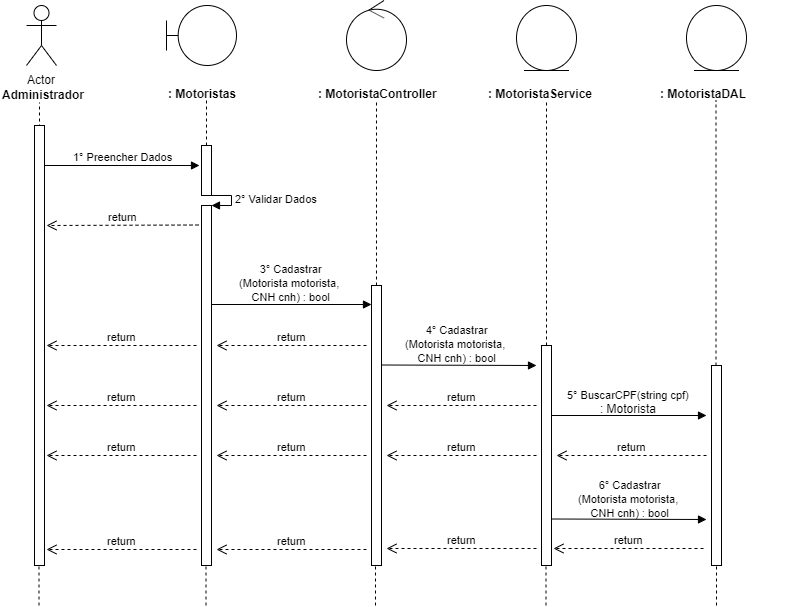

The diagram above was exported from draw.io. Its source (the exported page's mxGraphModel, read from the mxfile embedded in the PNG):
<mxGraphModel dx="984" dy="349" grid="1" gridSize="10" guides="1" tooltips="1" connect="1" arrows="1" fold="1" page="1" pageScale="1" pageWidth="827" pageHeight="1169" math="0" shadow="0">
  <root>
    <mxCell id="0" />
    <mxCell id="1" parent="0" />
    <mxCell id="0rl8sCd2smoYntP0GRUY-1" value="Actor" style="shape=umlActor;verticalLabelPosition=bottom;labelBackgroundColor=#ffffff;verticalAlign=top;html=1;" parent="1" vertex="1">
      <mxGeometry x="120" y="40" width="30" height="60" as="geometry" />
    </mxCell>
    <mxCell id="0rl8sCd2smoYntP0GRUY-3" value="&lt;b&gt;Administrador&lt;/b&gt;" style="text;html=1;resizable=0;points=[];autosize=1;align=left;verticalAlign=top;spacingTop=-4;" parent="1" vertex="1">
      <mxGeometry x="94" y="120" width="100" height="20" as="geometry" />
    </mxCell>
    <mxCell id="0rl8sCd2smoYntP0GRUY-4" value="" style="endArrow=none;dashed=1;html=1;entryX=0.511;entryY=1.25;entryDx=0;entryDy=0;entryPerimeter=0;" parent="1" edge="1">
      <mxGeometry width="50" height="50" relative="1" as="geometry">
        <mxPoint x="133" y="480" as="sourcePoint" />
        <mxPoint x="132.99" y="137" as="targetPoint" />
      </mxGeometry>
    </mxCell>
    <mxCell id="0rl8sCd2smoYntP0GRUY-8" value="" style="shape=umlBoundary;whiteSpace=wrap;html=1;" parent="1" vertex="1">
      <mxGeometry x="260" y="40" width="70" height="60" as="geometry" />
    </mxCell>
    <mxCell id="0rl8sCd2smoYntP0GRUY-11" value="&lt;b&gt;: Motoristas&lt;/b&gt;" style="text;html=1;" parent="1" vertex="1">
      <mxGeometry x="260" y="115" width="150" height="30" as="geometry" />
    </mxCell>
    <mxCell id="0rl8sCd2smoYntP0GRUY-12" value="" style="endArrow=none;dashed=1;html=1;entryX=0.511;entryY=1.25;entryDx=0;entryDy=0;entryPerimeter=0;" parent="1" source="0rl8sCd2smoYntP0GRUY-24" edge="1">
      <mxGeometry width="50" height="50" relative="1" as="geometry">
        <mxPoint x="300" y="480" as="sourcePoint" />
        <mxPoint x="299.99" y="135" as="targetPoint" />
      </mxGeometry>
    </mxCell>
    <mxCell id="0rl8sCd2smoYntP0GRUY-13" value="" style="ellipse;shape=umlControl;whiteSpace=wrap;html=1;" parent="1" vertex="1">
      <mxGeometry x="440" y="35" width="60" height="70" as="geometry" />
    </mxCell>
    <mxCell id="0rl8sCd2smoYntP0GRUY-14" value="&lt;b&gt;:&amp;nbsp;&lt;/b&gt;&lt;b&gt;Motorista&lt;/b&gt;&lt;b&gt;Controller&lt;/b&gt;" style="text;html=1;" parent="1" vertex="1">
      <mxGeometry x="410" y="115" width="150" height="30" as="geometry" />
    </mxCell>
    <mxCell id="0rl8sCd2smoYntP0GRUY-15" value="" style="endArrow=none;dashed=1;html=1;entryX=0.511;entryY=1.25;entryDx=0;entryDy=0;entryPerimeter=0;" parent="1" source="0rl8sCd2smoYntP0GRUY-33" edge="1">
      <mxGeometry width="50" height="50" relative="1" as="geometry">
        <mxPoint x="470" y="480" as="sourcePoint" />
        <mxPoint x="469.99" y="135" as="targetPoint" />
      </mxGeometry>
    </mxCell>
    <mxCell id="0rl8sCd2smoYntP0GRUY-16" value="" style="ellipse;shape=umlEntity;whiteSpace=wrap;html=1;" parent="1" vertex="1">
      <mxGeometry x="610" y="40" width="60" height="65" as="geometry" />
    </mxCell>
    <mxCell id="0rl8sCd2smoYntP0GRUY-17" value="&lt;b&gt;:&amp;nbsp;&lt;/b&gt;&lt;b&gt;Motorista&lt;/b&gt;&lt;b&gt;Service&lt;/b&gt;" style="text;html=1;" parent="1" vertex="1">
      <mxGeometry x="580" y="115" width="150" height="30" as="geometry" />
    </mxCell>
    <mxCell id="0rl8sCd2smoYntP0GRUY-18" value="" style="ellipse;shape=umlEntity;whiteSpace=wrap;html=1;" parent="1" vertex="1">
      <mxGeometry x="780" y="40" width="60" height="65" as="geometry" />
    </mxCell>
    <mxCell id="0rl8sCd2smoYntP0GRUY-19" value="&lt;b&gt;:&amp;nbsp;&lt;/b&gt;&lt;b&gt;Motorista&lt;/b&gt;&lt;b&gt;DAL&lt;/b&gt;" style="text;html=1;" parent="1" vertex="1">
      <mxGeometry x="752" y="115" width="150" height="30" as="geometry" />
    </mxCell>
    <mxCell id="0rl8sCd2smoYntP0GRUY-20" value="" style="endArrow=none;dashed=1;html=1;entryX=0.511;entryY=1.25;entryDx=0;entryDy=0;entryPerimeter=0;" parent="1" source="0rl8sCd2smoYntP0GRUY-40" edge="1">
      <mxGeometry width="50" height="50" relative="1" as="geometry">
        <mxPoint x="640" y="479" as="sourcePoint" />
        <mxPoint x="639.99" y="134" as="targetPoint" />
      </mxGeometry>
    </mxCell>
    <mxCell id="0rl8sCd2smoYntP0GRUY-21" value="" style="endArrow=none;dashed=1;html=1;entryX=0.511;entryY=1.25;entryDx=0;entryDy=0;entryPerimeter=0;" parent="1" source="0rl8sCd2smoYntP0GRUY-45" edge="1">
      <mxGeometry width="50" height="50" relative="1" as="geometry">
        <mxPoint x="809.5" y="480" as="sourcePoint" />
        <mxPoint x="809.49" y="135" as="targetPoint" />
      </mxGeometry>
    </mxCell>
    <mxCell id="0rl8sCd2smoYntP0GRUY-22" value="1° Preencher Dados" style="html=1;verticalAlign=bottom;endArrow=block;" parent="1" source="0rl8sCd2smoYntP0GRUY-37" edge="1">
      <mxGeometry width="80" relative="1" as="geometry">
        <mxPoint x="133" y="200" as="sourcePoint" />
        <mxPoint x="293" y="200" as="targetPoint" />
        <mxPoint as="offset" />
      </mxGeometry>
    </mxCell>
    <mxCell id="0rl8sCd2smoYntP0GRUY-24" value="" style="html=1;points=[];perimeter=orthogonalPerimeter;" parent="1" vertex="1">
      <mxGeometry x="295" y="180" width="10" height="50" as="geometry" />
    </mxCell>
    <mxCell id="0rl8sCd2smoYntP0GRUY-25" value="" style="endArrow=none;dashed=1;html=1;entryX=0.511;entryY=1.25;entryDx=0;entryDy=0;entryPerimeter=0;" parent="1" source="0rl8sCd2smoYntP0GRUY-26" target="0rl8sCd2smoYntP0GRUY-24" edge="1">
      <mxGeometry width="50" height="50" relative="1" as="geometry">
        <mxPoint x="300" y="480" as="sourcePoint" />
        <mxPoint x="299.99" y="135" as="targetPoint" />
      </mxGeometry>
    </mxCell>
    <mxCell id="0rl8sCd2smoYntP0GRUY-27" value="2° Validar Dados" style="edgeStyle=orthogonalEdgeStyle;html=1;align=left;spacingLeft=2;endArrow=block;rounded=0;entryX=1;entryY=0;" parent="1" target="0rl8sCd2smoYntP0GRUY-26" edge="1">
      <mxGeometry relative="1" as="geometry">
        <mxPoint x="300" y="230" as="sourcePoint" />
        <Array as="points">
          <mxPoint x="325" y="230" />
        </Array>
      </mxGeometry>
    </mxCell>
    <mxCell id="0rl8sCd2smoYntP0GRUY-26" value="" style="html=1;points=[];perimeter=orthogonalPerimeter;" parent="1" vertex="1">
      <mxGeometry x="295" y="240" width="10" height="360" as="geometry" />
    </mxCell>
    <mxCell id="0rl8sCd2smoYntP0GRUY-29" value="return" style="html=1;verticalAlign=bottom;endArrow=open;dashed=1;endSize=8;" parent="1" edge="1">
      <mxGeometry relative="1" as="geometry">
        <mxPoint x="292" y="259.5" as="sourcePoint" />
        <mxPoint x="140" y="260" as="targetPoint" />
      </mxGeometry>
    </mxCell>
    <mxCell id="0rl8sCd2smoYntP0GRUY-30" value="" style="html=1;verticalAlign=bottom;endArrow=block;" parent="1" edge="1">
      <mxGeometry width="80" relative="1" as="geometry">
        <mxPoint x="305" y="339" as="sourcePoint" />
        <mxPoint x="465" y="339" as="targetPoint" />
      </mxGeometry>
    </mxCell>
    <mxCell id="0rl8sCd2smoYntP0GRUY-31" value="&lt;span style=&quot;font-size: 11px&quot;&gt;3°&amp;nbsp;&lt;/span&gt;&lt;span style=&quot;font-size: 11px&quot;&gt;Cadastrar&lt;br&gt;(Motorista motorista, &lt;br&gt;CNH cnh) : bool&lt;br&gt;&lt;/span&gt;" style="text;html=1;resizable=0;points=[];autosize=1;align=center;verticalAlign=top;spacingTop=-4;" parent="1" vertex="1">
      <mxGeometry x="323" y="294" width="120" height="50" as="geometry" />
    </mxCell>
    <mxCell id="0rl8sCd2smoYntP0GRUY-33" value="" style="html=1;points=[];perimeter=orthogonalPerimeter;" parent="1" vertex="1">
      <mxGeometry x="465" y="320" width="10" height="280" as="geometry" />
    </mxCell>
    <mxCell id="0rl8sCd2smoYntP0GRUY-35" value="return" style="html=1;verticalAlign=bottom;endArrow=open;dashed=1;endSize=8;" parent="1" edge="1">
      <mxGeometry relative="1" as="geometry">
        <mxPoint x="460" y="380" as="sourcePoint" />
        <mxPoint x="310" y="380" as="targetPoint" />
      </mxGeometry>
    </mxCell>
    <mxCell id="0rl8sCd2smoYntP0GRUY-36" value="return" style="html=1;verticalAlign=bottom;endArrow=open;dashed=1;endSize=8;" parent="1" edge="1">
      <mxGeometry relative="1" as="geometry">
        <mxPoint x="290" y="380" as="sourcePoint" />
        <mxPoint x="140" y="380" as="targetPoint" />
      </mxGeometry>
    </mxCell>
    <mxCell id="0rl8sCd2smoYntP0GRUY-37" value="" style="html=1;points=[];perimeter=orthogonalPerimeter;" parent="1" vertex="1">
      <mxGeometry x="128" y="160" width="10" height="440" as="geometry" />
    </mxCell>
    <mxCell id="0rl8sCd2smoYntP0GRUY-39" value="" style="html=1;verticalAlign=bottom;endArrow=block;" parent="1" edge="1">
      <mxGeometry width="80" relative="1" as="geometry">
        <mxPoint x="475" y="399.5" as="sourcePoint" />
        <mxPoint x="630" y="400" as="targetPoint" />
      </mxGeometry>
    </mxCell>
    <mxCell id="0rl8sCd2smoYntP0GRUY-40" value="" style="html=1;points=[];perimeter=orthogonalPerimeter;" parent="1" vertex="1">
      <mxGeometry x="635" y="380" width="10" height="220" as="geometry" />
    </mxCell>
    <mxCell id="0rl8sCd2smoYntP0GRUY-42" value="return" style="html=1;verticalAlign=bottom;endArrow=open;dashed=1;endSize=8;" parent="1" edge="1">
      <mxGeometry relative="1" as="geometry">
        <mxPoint x="630" y="440" as="sourcePoint" />
        <mxPoint x="480" y="440" as="targetPoint" />
      </mxGeometry>
    </mxCell>
    <mxCell id="0rl8sCd2smoYntP0GRUY-43" value="return" style="html=1;verticalAlign=bottom;endArrow=open;dashed=1;endSize=8;" parent="1" edge="1">
      <mxGeometry relative="1" as="geometry">
        <mxPoint x="460" y="440" as="sourcePoint" />
        <mxPoint x="310" y="440" as="targetPoint" />
      </mxGeometry>
    </mxCell>
    <mxCell id="0rl8sCd2smoYntP0GRUY-44" value="return" style="html=1;verticalAlign=bottom;endArrow=open;dashed=1;endSize=8;" parent="1" edge="1">
      <mxGeometry relative="1" as="geometry">
        <mxPoint x="290" y="440" as="sourcePoint" />
        <mxPoint x="140" y="440" as="targetPoint" />
      </mxGeometry>
    </mxCell>
    <mxCell id="0rl8sCd2smoYntP0GRUY-45" value="" style="html=1;points=[];perimeter=orthogonalPerimeter;" parent="1" vertex="1">
      <mxGeometry x="805" y="400" width="10" height="200" as="geometry" />
    </mxCell>
    <mxCell id="0rl8sCd2smoYntP0GRUY-49" value="" style="html=1;verticalAlign=bottom;endArrow=block;" parent="1" edge="1">
      <mxGeometry width="80" relative="1" as="geometry">
        <mxPoint x="645" y="450" as="sourcePoint" />
        <mxPoint x="800" y="450" as="targetPoint" />
      </mxGeometry>
    </mxCell>
    <mxCell id="0rl8sCd2smoYntP0GRUY-50" value="return" style="html=1;verticalAlign=bottom;endArrow=open;dashed=1;endSize=8;" parent="1" edge="1">
      <mxGeometry relative="1" as="geometry">
        <mxPoint x="800" y="490" as="sourcePoint" />
        <mxPoint x="650" y="490" as="targetPoint" />
      </mxGeometry>
    </mxCell>
    <mxCell id="0rl8sCd2smoYntP0GRUY-51" value="return" style="html=1;verticalAlign=bottom;endArrow=open;dashed=1;endSize=8;" parent="1" edge="1">
      <mxGeometry relative="1" as="geometry">
        <mxPoint x="630" y="490" as="sourcePoint" />
        <mxPoint x="480" y="490" as="targetPoint" />
      </mxGeometry>
    </mxCell>
    <mxCell id="0rl8sCd2smoYntP0GRUY-52" value="return" style="html=1;verticalAlign=bottom;endArrow=open;dashed=1;endSize=8;" parent="1" edge="1">
      <mxGeometry relative="1" as="geometry">
        <mxPoint x="460" y="490" as="sourcePoint" />
        <mxPoint x="310" y="490" as="targetPoint" />
      </mxGeometry>
    </mxCell>
    <mxCell id="0rl8sCd2smoYntP0GRUY-53" value="return" style="html=1;verticalAlign=bottom;endArrow=open;dashed=1;endSize=8;" parent="1" edge="1">
      <mxGeometry relative="1" as="geometry">
        <mxPoint x="290" y="490" as="sourcePoint" />
        <mxPoint x="140" y="490" as="targetPoint" />
      </mxGeometry>
    </mxCell>
    <mxCell id="0rl8sCd2smoYntP0GRUY-55" value="" style="html=1;verticalAlign=bottom;endArrow=block;" parent="1" edge="1">
      <mxGeometry width="80" relative="1" as="geometry">
        <mxPoint x="645" y="553.5" as="sourcePoint" />
        <mxPoint x="800" y="554" as="targetPoint" />
      </mxGeometry>
    </mxCell>
    <mxCell id="0rl8sCd2smoYntP0GRUY-56" value="return" style="html=1;verticalAlign=bottom;endArrow=open;dashed=1;endSize=8;" parent="1" edge="1">
      <mxGeometry relative="1" as="geometry">
        <mxPoint x="797" y="583" as="sourcePoint" />
        <mxPoint x="647" y="583" as="targetPoint" />
      </mxGeometry>
    </mxCell>
    <mxCell id="0rl8sCd2smoYntP0GRUY-57" value="return" style="html=1;verticalAlign=bottom;endArrow=open;dashed=1;endSize=8;" parent="1" edge="1">
      <mxGeometry relative="1" as="geometry">
        <mxPoint x="630" y="583" as="sourcePoint" />
        <mxPoint x="480" y="583" as="targetPoint" />
      </mxGeometry>
    </mxCell>
    <mxCell id="0rl8sCd2smoYntP0GRUY-58" value="return" style="html=1;verticalAlign=bottom;endArrow=open;dashed=1;endSize=8;" parent="1" edge="1">
      <mxGeometry relative="1" as="geometry">
        <mxPoint x="460" y="584" as="sourcePoint" />
        <mxPoint x="310" y="584" as="targetPoint" />
      </mxGeometry>
    </mxCell>
    <mxCell id="0rl8sCd2smoYntP0GRUY-59" value="return" style="html=1;verticalAlign=bottom;endArrow=open;dashed=1;endSize=8;" parent="1" edge="1">
      <mxGeometry relative="1" as="geometry">
        <mxPoint x="290" y="584" as="sourcePoint" />
        <mxPoint x="140" y="584" as="targetPoint" />
      </mxGeometry>
    </mxCell>
    <mxCell id="0rl8sCd2smoYntP0GRUY-60" value="" style="endArrow=none;dashed=1;html=1;" parent="1" edge="1">
      <mxGeometry width="50" height="50" relative="1" as="geometry">
        <mxPoint x="132.5" y="640" as="sourcePoint" />
        <mxPoint x="132.5" y="600" as="targetPoint" />
      </mxGeometry>
    </mxCell>
    <mxCell id="0rl8sCd2smoYntP0GRUY-61" value="" style="endArrow=none;dashed=1;html=1;" parent="1" edge="1">
      <mxGeometry width="50" height="50" relative="1" as="geometry">
        <mxPoint x="299.5" y="640" as="sourcePoint" />
        <mxPoint x="299.5" y="600" as="targetPoint" />
      </mxGeometry>
    </mxCell>
    <mxCell id="0rl8sCd2smoYntP0GRUY-62" value="" style="endArrow=none;dashed=1;html=1;" parent="1" edge="1">
      <mxGeometry width="50" height="50" relative="1" as="geometry">
        <mxPoint x="469" y="640" as="sourcePoint" />
        <mxPoint x="469" y="600" as="targetPoint" />
      </mxGeometry>
    </mxCell>
    <mxCell id="0rl8sCd2smoYntP0GRUY-63" value="" style="endArrow=none;dashed=1;html=1;" parent="1" edge="1">
      <mxGeometry width="50" height="50" relative="1" as="geometry">
        <mxPoint x="639.5" y="640" as="sourcePoint" />
        <mxPoint x="639.5" y="600" as="targetPoint" />
      </mxGeometry>
    </mxCell>
    <mxCell id="0rl8sCd2smoYntP0GRUY-64" value="" style="endArrow=none;dashed=1;html=1;" parent="1" edge="1">
      <mxGeometry width="50" height="50" relative="1" as="geometry">
        <mxPoint x="810" y="640" as="sourcePoint" />
        <mxPoint x="810" y="600" as="targetPoint" />
      </mxGeometry>
    </mxCell>
    <mxCell id="TjRVzkxQD6MoFIfPdHV0-2" value="&lt;span style=&quot;font-size: 11px&quot;&gt;4°&amp;nbsp;&lt;/span&gt;&lt;span style=&quot;font-size: 11px&quot;&gt;Cadastrar&lt;/span&gt;&lt;br style=&quot;font-size: 11px&quot;&gt;&lt;span style=&quot;font-size: 11px&quot;&gt;(Motorista motorista,&amp;nbsp;&lt;/span&gt;&lt;br style=&quot;font-size: 11px&quot;&gt;&lt;span style=&quot;font-size: 11px&quot;&gt;CNH cnh) : bool&lt;/span&gt;" style="text;html=1;resizable=0;points=[];autosize=1;align=center;verticalAlign=top;spacingTop=-4;" parent="1" vertex="1">
      <mxGeometry x="491" y="355" width="120" height="50" as="geometry" />
    </mxCell>
    <mxCell id="TjRVzkxQD6MoFIfPdHV0-3" value="&lt;span style=&quot;font-size: 11px&quot;&gt;5° BuscarCPF(string cpf)&lt;br&gt;&lt;/span&gt;: Motorista" style="text;html=1;resizable=0;points=[];autosize=1;align=center;verticalAlign=top;spacingTop=-4;" parent="1" vertex="1">
      <mxGeometry x="652" y="420" width="140" height="30" as="geometry" />
    </mxCell>
    <mxCell id="TjRVzkxQD6MoFIfPdHV0-4" value="&lt;span style=&quot;font-size: 11px&quot;&gt;6°&amp;nbsp;&lt;/span&gt;&lt;span style=&quot;font-size: 11px&quot;&gt;Cadastrar&lt;br&gt;(Motorista motorista, &lt;br&gt;CNH cnh) : bool&lt;/span&gt;" style="text;html=1;resizable=0;points=[];autosize=1;align=center;verticalAlign=top;spacingTop=-4;" parent="1" vertex="1">
      <mxGeometry x="662" y="510" width="120" height="50" as="geometry" />
    </mxCell>
  </root>
</mxGraphModel>